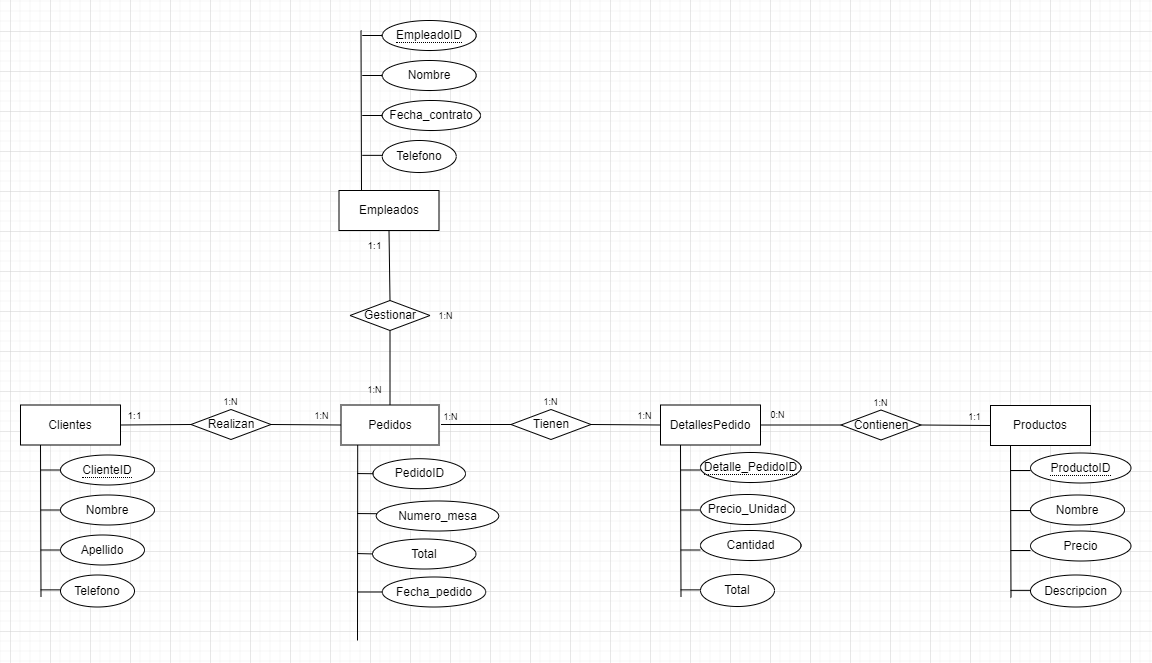

The diagram above was exported from draw.io. Its source (the exported page's mxGraphModel, read from the mxfile embedded in the PNG):
<mxGraphModel dx="1068" dy="1982" grid="1" gridSize="10" guides="1" tooltips="1" connect="1" arrows="1" fold="1" page="1" pageScale="1" pageWidth="827" pageHeight="1169" math="0" shadow="0">
  <root>
    <mxCell id="0" />
    <mxCell id="1" parent="0" />
    <mxCell id="crbZ1VoqMiWoC0ZSW61m-43" value="Clientes" style="whiteSpace=wrap;html=1;align=center;" parent="1" vertex="1">
      <mxGeometry x="90" y="-665.5" width="100" height="40" as="geometry" />
    </mxCell>
    <mxCell id="crbZ1VoqMiWoC0ZSW61m-44" value="Apellido" style="ellipse;whiteSpace=wrap;html=1;align=center;" parent="1" vertex="1">
      <mxGeometry x="130" y="-535.5" width="84" height="30" as="geometry" />
    </mxCell>
    <mxCell id="crbZ1VoqMiWoC0ZSW61m-45" value="" style="endArrow=none;html=1;rounded=0;" parent="1" edge="1">
      <mxGeometry relative="1" as="geometry">
        <mxPoint x="110.5" y="-473.5" as="sourcePoint" />
        <mxPoint x="110" y="-625.5" as="targetPoint" />
      </mxGeometry>
    </mxCell>
    <mxCell id="crbZ1VoqMiWoC0ZSW61m-46" value="Telefono" style="ellipse;whiteSpace=wrap;html=1;align=center;" parent="1" vertex="1">
      <mxGeometry x="130" y="-495.5" width="74" height="32" as="geometry" />
    </mxCell>
    <mxCell id="crbZ1VoqMiWoC0ZSW61m-47" value="Nombre" style="ellipse;whiteSpace=wrap;html=1;align=center;" parent="1" vertex="1">
      <mxGeometry x="130" y="-575.5" width="94" height="30" as="geometry" />
    </mxCell>
    <mxCell id="crbZ1VoqMiWoC0ZSW61m-48" value="&lt;span style=&quot;border-bottom: 1px dotted&quot;&gt;ClienteID&lt;/span&gt;" style="ellipse;whiteSpace=wrap;html=1;align=center;" parent="1" vertex="1">
      <mxGeometry x="130" y="-615.5" width="94" height="30" as="geometry" />
    </mxCell>
    <mxCell id="crbZ1VoqMiWoC0ZSW61m-49" value="" style="endArrow=none;html=1;rounded=0;entryX=0;entryY=0.5;entryDx=0;entryDy=0;" parent="1" target="crbZ1VoqMiWoC0ZSW61m-48" edge="1">
      <mxGeometry width="50" height="50" relative="1" as="geometry">
        <mxPoint x="110" y="-600.5" as="sourcePoint" />
        <mxPoint x="80" y="-545.5" as="targetPoint" />
      </mxGeometry>
    </mxCell>
    <mxCell id="crbZ1VoqMiWoC0ZSW61m-50" value="" style="endArrow=none;html=1;rounded=0;entryX=0;entryY=0.5;entryDx=0;entryDy=0;" parent="1" target="crbZ1VoqMiWoC0ZSW61m-47" edge="1">
      <mxGeometry width="50" height="50" relative="1" as="geometry">
        <mxPoint x="110" y="-560.5" as="sourcePoint" />
        <mxPoint x="-150" y="-525.5" as="targetPoint" />
      </mxGeometry>
    </mxCell>
    <mxCell id="crbZ1VoqMiWoC0ZSW61m-51" value="" style="endArrow=none;html=1;rounded=0;" parent="1" edge="1">
      <mxGeometry width="50" height="50" relative="1" as="geometry">
        <mxPoint x="110" y="-520.5" as="sourcePoint" />
        <mxPoint x="130" y="-520.5" as="targetPoint" />
      </mxGeometry>
    </mxCell>
    <mxCell id="crbZ1VoqMiWoC0ZSW61m-52" value="" style="endArrow=none;html=1;rounded=0;" parent="1" edge="1">
      <mxGeometry width="50" height="50" relative="1" as="geometry">
        <mxPoint x="110" y="-480.64" as="sourcePoint" />
        <mxPoint x="130" y="-480.64" as="targetPoint" />
      </mxGeometry>
    </mxCell>
    <mxCell id="crbZ1VoqMiWoC0ZSW61m-53" value="Pedidos" style="whiteSpace=wrap;html=1;align=center;" parent="1" vertex="1">
      <mxGeometry x="410.5" y="-665.5" width="98" height="40" as="geometry" />
    </mxCell>
    <mxCell id="crbZ1VoqMiWoC0ZSW61m-54" value="&lt;font style=&quot;font-size: 9px;&quot;&gt;1:N&lt;/font&gt;" style="text;html=1;align=center;verticalAlign=middle;resizable=0;points=[];autosize=1;strokeColor=none;fillColor=none;strokeWidth=0;" parent="1" vertex="1">
      <mxGeometry x="370.5" y="-670" width="40" height="30" as="geometry" />
    </mxCell>
    <mxCell id="crbZ1VoqMiWoC0ZSW61m-55" value="&lt;font style=&quot;font-size: 9px;&quot;&gt;1:N&lt;/font&gt;" style="text;html=1;align=center;verticalAlign=middle;resizable=0;points=[];autosize=1;strokeColor=none;fillColor=none;strokeWidth=0;" parent="1" vertex="1">
      <mxGeometry x="499.5" y="-669.5" width="40" height="30" as="geometry" />
    </mxCell>
    <mxCell id="crbZ1VoqMiWoC0ZSW61m-56" value="PedidoID" style="ellipse;whiteSpace=wrap;html=1;align=center;" parent="1" vertex="1">
      <mxGeometry x="442.5" y="-611.78" width="92.5" height="30" as="geometry" />
    </mxCell>
    <mxCell id="crbZ1VoqMiWoC0ZSW61m-58" value="" style="endArrow=none;html=1;rounded=0;entryX=0.177;entryY=0.982;entryDx=0;entryDy=0;entryPerimeter=0;" parent="1" edge="1">
      <mxGeometry relative="1" as="geometry">
        <mxPoint x="427" y="-430" as="sourcePoint" />
        <mxPoint x="427.20000000000005" y="-625.5" as="targetPoint" />
      </mxGeometry>
    </mxCell>
    <mxCell id="crbZ1VoqMiWoC0ZSW61m-59" value="" style="endArrow=none;html=1;rounded=0;entryX=1;entryY=0.5;entryDx=0;entryDy=0;" parent="1" edge="1">
      <mxGeometry relative="1" as="geometry">
        <mxPoint x="445" y="-516.5" as="sourcePoint" />
        <mxPoint x="426.5" y="-516.96" as="targetPoint" />
      </mxGeometry>
    </mxCell>
    <mxCell id="crbZ1VoqMiWoC0ZSW61m-60" value="" style="endArrow=none;html=1;rounded=0;entryX=1;entryY=0.5;entryDx=0;entryDy=0;" parent="1" edge="1">
      <mxGeometry relative="1" as="geometry">
        <mxPoint x="446.5000000000009" y="-556.78" as="sourcePoint" />
        <mxPoint x="426.5" y="-556.9599999999999" as="targetPoint" />
      </mxGeometry>
    </mxCell>
    <mxCell id="crbZ1VoqMiWoC0ZSW61m-61" value="" style="endArrow=none;html=1;rounded=0;entryX=1;entryY=0.5;entryDx=0;entryDy=0;exitX=0;exitY=0.5;exitDx=0;exitDy=0;" parent="1" source="crbZ1VoqMiWoC0ZSW61m-56" edge="1">
      <mxGeometry relative="1" as="geometry">
        <mxPoint x="435" y="-596.5" as="sourcePoint" />
        <mxPoint x="426.5" y="-596.96" as="targetPoint" />
      </mxGeometry>
    </mxCell>
    <mxCell id="crbZ1VoqMiWoC0ZSW61m-62" value="" style="endArrow=none;html=1;rounded=0;" parent="1" source="crbZ1VoqMiWoC0ZSW61m-63" edge="1">
      <mxGeometry relative="1" as="geometry">
        <mxPoint x="446.5" y="-473.5000000000001" as="sourcePoint" />
        <mxPoint x="426.5" y="-478.5" as="targetPoint" />
      </mxGeometry>
    </mxCell>
    <mxCell id="crbZ1VoqMiWoC0ZSW61m-63" value="Fecha_pedido" style="ellipse;whiteSpace=wrap;html=1;align=center;" parent="1" vertex="1">
      <mxGeometry x="451.75" y="-493.5" width="103.5" height="30" as="geometry" />
    </mxCell>
    <mxCell id="crbZ1VoqMiWoC0ZSW61m-64" value="Numero_mesa" style="ellipse;whiteSpace=wrap;html=1;align=center;" parent="1" vertex="1">
      <mxGeometry x="445.75" y="-569.5" width="122.5" height="30" as="geometry" />
    </mxCell>
    <mxCell id="crbZ1VoqMiWoC0ZSW61m-65" value="Realizan" style="shape=rhombus;perimeter=rhombusPerimeter;whiteSpace=wrap;html=1;align=center;" parent="1" vertex="1">
      <mxGeometry x="260.5" y="-661" width="80" height="30" as="geometry" />
    </mxCell>
    <mxCell id="crbZ1VoqMiWoC0ZSW61m-66" value="&lt;font style=&quot;font-size: 9px;&quot;&gt;1:N&lt;/font&gt;" style="text;html=1;align=center;verticalAlign=middle;resizable=0;points=[];autosize=1;strokeColor=none;fillColor=none;strokeWidth=0;" parent="1" vertex="1">
      <mxGeometry x="279.5" y="-684" width="40" height="30" as="geometry" />
    </mxCell>
    <mxCell id="2-c8d2inzGxDVp3STAIM-2" value="" style="endArrow=none;html=1;rounded=0;entryX=1;entryY=0.5;entryDx=0;entryDy=0;exitX=0;exitY=0.5;exitDx=0;exitDy=0;" parent="1" source="crbZ1VoqMiWoC0ZSW61m-65" target="crbZ1VoqMiWoC0ZSW61m-43" edge="1">
      <mxGeometry relative="1" as="geometry">
        <mxPoint x="283.5" y="-952" as="sourcePoint" />
        <mxPoint x="229.5" y="-952" as="targetPoint" />
        <Array as="points" />
      </mxGeometry>
    </mxCell>
    <mxCell id="2-c8d2inzGxDVp3STAIM-3" value="" style="endArrow=none;html=1;rounded=0;entryX=1;entryY=0.5;entryDx=0;entryDy=0;exitX=0;exitY=0.5;exitDx=0;exitDy=0;" parent="1" source="crbZ1VoqMiWoC0ZSW61m-53" target="crbZ1VoqMiWoC0ZSW61m-65" edge="1">
      <mxGeometry relative="1" as="geometry">
        <mxPoint x="293.5" y="-942" as="sourcePoint" />
        <mxPoint x="239.5" y="-942" as="targetPoint" />
        <Array as="points" />
      </mxGeometry>
    </mxCell>
    <mxCell id="2-c8d2inzGxDVp3STAIM-4" value="&lt;font size=&quot;1&quot;&gt;1:1&lt;/font&gt;" style="text;html=1;align=center;verticalAlign=middle;resizable=0;points=[];autosize=1;strokeColor=none;fillColor=none;strokeWidth=0;" parent="1" vertex="1">
      <mxGeometry x="184" y="-670" width="40" height="30" as="geometry" />
    </mxCell>
    <mxCell id="2-c8d2inzGxDVp3STAIM-5" value="DetallesPedido" style="whiteSpace=wrap;html=1;align=center;" parent="1" vertex="1">
      <mxGeometry x="730" y="-665.5" width="100" height="40" as="geometry" />
    </mxCell>
    <mxCell id="2-c8d2inzGxDVp3STAIM-6" value="Cantidad" style="ellipse;whiteSpace=wrap;html=1;align=center;" parent="1" vertex="1">
      <mxGeometry x="770" y="-540" width="100.5" height="30" as="geometry" />
    </mxCell>
    <mxCell id="2-c8d2inzGxDVp3STAIM-7" value="" style="endArrow=none;html=1;rounded=0;" parent="1" edge="1">
      <mxGeometry relative="1" as="geometry">
        <mxPoint x="750.5" y="-473.5" as="sourcePoint" />
        <mxPoint x="750" y="-625.5" as="targetPoint" />
      </mxGeometry>
    </mxCell>
    <mxCell id="2-c8d2inzGxDVp3STAIM-8" value="Total" style="ellipse;whiteSpace=wrap;html=1;align=center;" parent="1" vertex="1">
      <mxGeometry x="770" y="-496" width="74" height="32" as="geometry" />
    </mxCell>
    <mxCell id="2-c8d2inzGxDVp3STAIM-9" value="Precio_Unidad" style="ellipse;whiteSpace=wrap;html=1;align=center;" parent="1" vertex="1">
      <mxGeometry x="770" y="-576" width="94" height="30" as="geometry" />
    </mxCell>
    <mxCell id="2-c8d2inzGxDVp3STAIM-10" value="&lt;span style=&quot;border-bottom: 1px dotted&quot;&gt;Detalle_PedidoID&lt;/span&gt;" style="ellipse;whiteSpace=wrap;html=1;align=center;" parent="1" vertex="1">
      <mxGeometry x="770" y="-618" width="100.5" height="30" as="geometry" />
    </mxCell>
    <mxCell id="2-c8d2inzGxDVp3STAIM-11" value="" style="endArrow=none;html=1;rounded=0;entryX=0;entryY=0.5;entryDx=0;entryDy=0;" parent="1" edge="1">
      <mxGeometry width="50" height="50" relative="1" as="geometry">
        <mxPoint x="750" y="-600.5" as="sourcePoint" />
        <mxPoint x="770.0000000000014" y="-600.5" as="targetPoint" />
      </mxGeometry>
    </mxCell>
    <mxCell id="2-c8d2inzGxDVp3STAIM-12" value="" style="endArrow=none;html=1;rounded=0;entryX=0;entryY=0.5;entryDx=0;entryDy=0;" parent="1" edge="1">
      <mxGeometry width="50" height="50" relative="1" as="geometry">
        <mxPoint x="750" y="-560.5" as="sourcePoint" />
        <mxPoint x="770.0000000000014" y="-560.5" as="targetPoint" />
      </mxGeometry>
    </mxCell>
    <mxCell id="2-c8d2inzGxDVp3STAIM-13" value="" style="endArrow=none;html=1;rounded=0;" parent="1" edge="1">
      <mxGeometry width="50" height="50" relative="1" as="geometry">
        <mxPoint x="750" y="-520.5" as="sourcePoint" />
        <mxPoint x="770" y="-520.5" as="targetPoint" />
      </mxGeometry>
    </mxCell>
    <mxCell id="2-c8d2inzGxDVp3STAIM-14" value="" style="endArrow=none;html=1;rounded=0;" parent="1" edge="1">
      <mxGeometry width="50" height="50" relative="1" as="geometry">
        <mxPoint x="750" y="-480.64" as="sourcePoint" />
        <mxPoint x="770" y="-480.64" as="targetPoint" />
      </mxGeometry>
    </mxCell>
    <mxCell id="2-c8d2inzGxDVp3STAIM-15" value="Tienen" style="shape=rhombus;perimeter=rhombusPerimeter;whiteSpace=wrap;html=1;align=center;" parent="1" vertex="1">
      <mxGeometry x="580.5" y="-661" width="80" height="30" as="geometry" />
    </mxCell>
    <mxCell id="2-c8d2inzGxDVp3STAIM-16" value="&lt;font style=&quot;font-size: 9px;&quot;&gt;1:N&lt;/font&gt;" style="text;html=1;align=center;verticalAlign=middle;resizable=0;points=[];autosize=1;strokeColor=none;fillColor=none;strokeWidth=0;" parent="1" vertex="1">
      <mxGeometry x="599.5" y="-684" width="40" height="30" as="geometry" />
    </mxCell>
    <mxCell id="2-c8d2inzGxDVp3STAIM-17" value="" style="endArrow=none;html=1;rounded=0;exitX=0;exitY=0.5;exitDx=0;exitDy=0;" parent="1" source="2-c8d2inzGxDVp3STAIM-15" edge="1">
      <mxGeometry relative="1" as="geometry">
        <mxPoint x="270.5" y="-636" as="sourcePoint" />
        <mxPoint x="510.5" y="-646" as="targetPoint" />
        <Array as="points" />
      </mxGeometry>
    </mxCell>
    <mxCell id="2-c8d2inzGxDVp3STAIM-18" value="" style="endArrow=none;html=1;rounded=0;exitX=1;exitY=0.5;exitDx=0;exitDy=0;entryX=0;entryY=0.5;entryDx=0;entryDy=0;" parent="1" source="2-c8d2inzGxDVp3STAIM-15" target="2-c8d2inzGxDVp3STAIM-5" edge="1">
      <mxGeometry relative="1" as="geometry">
        <mxPoint x="590.5" y="-636" as="sourcePoint" />
        <mxPoint x="520.5" y="-636" as="targetPoint" />
        <Array as="points" />
      </mxGeometry>
    </mxCell>
    <mxCell id="2-c8d2inzGxDVp3STAIM-20" value="&lt;font style=&quot;font-size: 9px;&quot;&gt;1:N&lt;/font&gt;" style="text;html=1;align=center;verticalAlign=middle;resizable=0;points=[];autosize=1;strokeColor=none;fillColor=none;strokeWidth=0;" parent="1" vertex="1">
      <mxGeometry x="694" y="-670" width="40" height="30" as="geometry" />
    </mxCell>
    <mxCell id="2-c8d2inzGxDVp3STAIM-21" value="Productos" style="whiteSpace=wrap;html=1;align=center;" parent="1" vertex="1">
      <mxGeometry x="1060" y="-665" width="100" height="40" as="geometry" />
    </mxCell>
    <mxCell id="2-c8d2inzGxDVp3STAIM-22" value="Precio" style="ellipse;whiteSpace=wrap;html=1;align=center;" parent="1" vertex="1">
      <mxGeometry x="1100" y="-539.5" width="100.5" height="30" as="geometry" />
    </mxCell>
    <mxCell id="2-c8d2inzGxDVp3STAIM-23" value="" style="endArrow=none;html=1;rounded=0;" parent="1" edge="1">
      <mxGeometry relative="1" as="geometry">
        <mxPoint x="1080.5" y="-473" as="sourcePoint" />
        <mxPoint x="1080" y="-625" as="targetPoint" />
      </mxGeometry>
    </mxCell>
    <mxCell id="2-c8d2inzGxDVp3STAIM-24" value="Descripcion" style="ellipse;whiteSpace=wrap;html=1;align=center;" parent="1" vertex="1">
      <mxGeometry x="1100" y="-495.5" width="90.5" height="32" as="geometry" />
    </mxCell>
    <mxCell id="2-c8d2inzGxDVp3STAIM-25" value="Nombre" style="ellipse;whiteSpace=wrap;html=1;align=center;" parent="1" vertex="1">
      <mxGeometry x="1100" y="-575.5" width="94" height="30" as="geometry" />
    </mxCell>
    <mxCell id="2-c8d2inzGxDVp3STAIM-26" value="&lt;span style=&quot;border-bottom: 1px dotted&quot;&gt;ProductoID&lt;/span&gt;" style="ellipse;whiteSpace=wrap;html=1;align=center;" parent="1" vertex="1">
      <mxGeometry x="1100" y="-617.5" width="100.5" height="30" as="geometry" />
    </mxCell>
    <mxCell id="2-c8d2inzGxDVp3STAIM-27" value="" style="endArrow=none;html=1;rounded=0;entryX=0;entryY=0.5;entryDx=0;entryDy=0;" parent="1" edge="1">
      <mxGeometry width="50" height="50" relative="1" as="geometry">
        <mxPoint x="1080" y="-600" as="sourcePoint" />
        <mxPoint x="1100.0000000000014" y="-600" as="targetPoint" />
      </mxGeometry>
    </mxCell>
    <mxCell id="2-c8d2inzGxDVp3STAIM-28" value="" style="endArrow=none;html=1;rounded=0;entryX=0;entryY=0.5;entryDx=0;entryDy=0;" parent="1" edge="1">
      <mxGeometry width="50" height="50" relative="1" as="geometry">
        <mxPoint x="1080" y="-560" as="sourcePoint" />
        <mxPoint x="1100.0000000000014" y="-560" as="targetPoint" />
      </mxGeometry>
    </mxCell>
    <mxCell id="2-c8d2inzGxDVp3STAIM-29" value="" style="endArrow=none;html=1;rounded=0;" parent="1" edge="1">
      <mxGeometry width="50" height="50" relative="1" as="geometry">
        <mxPoint x="1080" y="-520" as="sourcePoint" />
        <mxPoint x="1100" y="-520" as="targetPoint" />
      </mxGeometry>
    </mxCell>
    <mxCell id="2-c8d2inzGxDVp3STAIM-30" value="" style="endArrow=none;html=1;rounded=0;" parent="1" edge="1">
      <mxGeometry width="50" height="50" relative="1" as="geometry">
        <mxPoint x="1080" y="-480.14" as="sourcePoint" />
        <mxPoint x="1100" y="-480.14" as="targetPoint" />
      </mxGeometry>
    </mxCell>
    <mxCell id="2-c8d2inzGxDVp3STAIM-31" value="Contienen" style="shape=rhombus;perimeter=rhombusPerimeter;whiteSpace=wrap;html=1;align=center;" parent="1" vertex="1">
      <mxGeometry x="910.5" y="-660.5" width="80" height="30" as="geometry" />
    </mxCell>
    <mxCell id="2-c8d2inzGxDVp3STAIM-32" value="&lt;font style=&quot;font-size: 9px;&quot;&gt;1:N&lt;/font&gt;" style="text;html=1;align=center;verticalAlign=middle;resizable=0;points=[];autosize=1;strokeColor=none;fillColor=none;strokeWidth=0;" parent="1" vertex="1">
      <mxGeometry x="929.5" y="-683.5" width="40" height="30" as="geometry" />
    </mxCell>
    <mxCell id="2-c8d2inzGxDVp3STAIM-33" value="" style="endArrow=none;html=1;rounded=0;exitX=1;exitY=0.5;exitDx=0;exitDy=0;entryX=0;entryY=0.5;entryDx=0;entryDy=0;" parent="1" source="2-c8d2inzGxDVp3STAIM-31" target="2-c8d2inzGxDVp3STAIM-21" edge="1">
      <mxGeometry relative="1" as="geometry">
        <mxPoint x="920.5" y="-635.5" as="sourcePoint" />
        <mxPoint x="850.5" y="-635.5" as="targetPoint" />
        <Array as="points" />
      </mxGeometry>
    </mxCell>
    <mxCell id="2-c8d2inzGxDVp3STAIM-34" value="&lt;font style=&quot;font-size: 9px;&quot;&gt;1:1&lt;/font&gt;" style="text;html=1;align=center;verticalAlign=middle;resizable=0;points=[];autosize=1;strokeColor=none;fillColor=none;strokeWidth=0;" parent="1" vertex="1">
      <mxGeometry x="1024" y="-669.5" width="40" height="30" as="geometry" />
    </mxCell>
    <mxCell id="2-c8d2inzGxDVp3STAIM-35" value="" style="endArrow=none;html=1;rounded=0;exitX=1;exitY=0.5;exitDx=0;exitDy=0;entryX=0;entryY=0.5;entryDx=0;entryDy=0;" parent="1" source="2-c8d2inzGxDVp3STAIM-5" target="2-c8d2inzGxDVp3STAIM-31" edge="1">
      <mxGeometry relative="1" as="geometry">
        <mxPoint x="1000.5" y="-635" as="sourcePoint" />
        <mxPoint x="1070.5" y="-635" as="targetPoint" />
        <Array as="points" />
      </mxGeometry>
    </mxCell>
    <mxCell id="2-c8d2inzGxDVp3STAIM-36" value="Empleados" style="whiteSpace=wrap;html=1;align=center;" parent="1" vertex="1">
      <mxGeometry x="408.5" y="-880" width="100" height="40" as="geometry" />
    </mxCell>
    <mxCell id="2-c8d2inzGxDVp3STAIM-37" value="Fecha_contrato" style="ellipse;whiteSpace=wrap;html=1;align=center;" parent="1" vertex="1">
      <mxGeometry x="451.75" y="-970" width="98.25" height="30" as="geometry" />
    </mxCell>
    <mxCell id="2-c8d2inzGxDVp3STAIM-38" value="" style="endArrow=none;html=1;rounded=0;" parent="1" edge="1">
      <mxGeometry relative="1" as="geometry">
        <mxPoint x="431" y="-880" as="sourcePoint" />
        <mxPoint x="430.5" y="-1040" as="targetPoint" />
      </mxGeometry>
    </mxCell>
    <mxCell id="2-c8d2inzGxDVp3STAIM-39" value="Telefono" style="ellipse;whiteSpace=wrap;html=1;align=center;" parent="1" vertex="1">
      <mxGeometry x="451.75" y="-930" width="74" height="32" as="geometry" />
    </mxCell>
    <mxCell id="2-c8d2inzGxDVp3STAIM-40" value="Nombre" style="ellipse;whiteSpace=wrap;html=1;align=center;" parent="1" vertex="1">
      <mxGeometry x="451.75" y="-1010" width="94" height="30" as="geometry" />
    </mxCell>
    <mxCell id="2-c8d2inzGxDVp3STAIM-41" value="&lt;span style=&quot;border-bottom: 1px dotted&quot;&gt;EmpleadoID&lt;/span&gt;" style="ellipse;whiteSpace=wrap;html=1;align=center;" parent="1" vertex="1">
      <mxGeometry x="451.75" y="-1050" width="94" height="30" as="geometry" />
    </mxCell>
    <mxCell id="2-c8d2inzGxDVp3STAIM-42" value="" style="endArrow=none;html=1;rounded=0;entryX=0;entryY=0.5;entryDx=0;entryDy=0;" parent="1" target="2-c8d2inzGxDVp3STAIM-41" edge="1">
      <mxGeometry width="50" height="50" relative="1" as="geometry">
        <mxPoint x="431.75" y="-1035" as="sourcePoint" />
        <mxPoint x="401.75" y="-980" as="targetPoint" />
      </mxGeometry>
    </mxCell>
    <mxCell id="2-c8d2inzGxDVp3STAIM-43" value="" style="endArrow=none;html=1;rounded=0;entryX=0;entryY=0.5;entryDx=0;entryDy=0;" parent="1" target="2-c8d2inzGxDVp3STAIM-40" edge="1">
      <mxGeometry width="50" height="50" relative="1" as="geometry">
        <mxPoint x="431.75" y="-995" as="sourcePoint" />
        <mxPoint x="171.75" y="-960" as="targetPoint" />
      </mxGeometry>
    </mxCell>
    <mxCell id="2-c8d2inzGxDVp3STAIM-44" value="" style="endArrow=none;html=1;rounded=0;" parent="1" edge="1">
      <mxGeometry width="50" height="50" relative="1" as="geometry">
        <mxPoint x="431.75" y="-955" as="sourcePoint" />
        <mxPoint x="451.75" y="-955" as="targetPoint" />
      </mxGeometry>
    </mxCell>
    <mxCell id="2-c8d2inzGxDVp3STAIM-45" value="" style="endArrow=none;html=1;rounded=0;" parent="1" edge="1">
      <mxGeometry width="50" height="50" relative="1" as="geometry">
        <mxPoint x="431.75" y="-915.14" as="sourcePoint" />
        <mxPoint x="451.75" y="-915.14" as="targetPoint" />
      </mxGeometry>
    </mxCell>
    <mxCell id="2-c8d2inzGxDVp3STAIM-47" value="Gestionar" style="shape=rhombus;perimeter=rhombusPerimeter;whiteSpace=wrap;html=1;align=center;" parent="1" vertex="1">
      <mxGeometry x="419.5" y="-770" width="80" height="30" as="geometry" />
    </mxCell>
    <mxCell id="2-c8d2inzGxDVp3STAIM-48" value="" style="endArrow=none;html=1;rounded=0;exitX=0.5;exitY=1;exitDx=0;exitDy=0;entryX=0.5;entryY=0;entryDx=0;entryDy=0;" parent="1" source="2-c8d2inzGxDVp3STAIM-36" target="2-c8d2inzGxDVp3STAIM-47" edge="1">
      <mxGeometry relative="1" as="geometry">
        <mxPoint x="270.5" y="-636" as="sourcePoint" />
        <mxPoint x="560.5" y="-810" as="targetPoint" />
        <Array as="points" />
      </mxGeometry>
    </mxCell>
    <mxCell id="2-c8d2inzGxDVp3STAIM-49" value="" style="endArrow=none;html=1;rounded=0;exitX=0.5;exitY=1;exitDx=0;exitDy=0;entryX=0.5;entryY=0;entryDx=0;entryDy=0;" parent="1" source="2-c8d2inzGxDVp3STAIM-47" target="crbZ1VoqMiWoC0ZSW61m-53" edge="1">
      <mxGeometry relative="1" as="geometry">
        <mxPoint x="460.5" y="-670" as="sourcePoint" />
        <mxPoint x="530.5" y="-740" as="targetPoint" />
        <Array as="points" />
      </mxGeometry>
    </mxCell>
    <mxCell id="2-c8d2inzGxDVp3STAIM-50" value="&lt;font style=&quot;font-size: 9px;&quot;&gt;0:N&lt;/font&gt;" style="text;html=1;align=center;verticalAlign=middle;resizable=0;points=[];autosize=1;strokeColor=none;fillColor=none;strokeWidth=0;" parent="1" vertex="1">
      <mxGeometry x="826.5" y="-671" width="40" height="30" as="geometry" />
    </mxCell>
    <mxCell id="2-c8d2inzGxDVp3STAIM-52" value="&lt;font style=&quot;font-size: 9px;&quot;&gt;1:N&lt;/font&gt;" style="text;html=1;align=center;verticalAlign=middle;resizable=0;points=[];autosize=1;strokeColor=none;fillColor=none;strokeWidth=0;" parent="1" vertex="1">
      <mxGeometry x="423.5" y="-696.5" width="40" height="30" as="geometry" />
    </mxCell>
    <mxCell id="2-c8d2inzGxDVp3STAIM-54" value="&lt;font size=&quot;1&quot;&gt;1:1&lt;/font&gt;" style="text;html=1;align=center;verticalAlign=middle;resizable=0;points=[];autosize=1;strokeColor=none;fillColor=none;strokeWidth=0;" parent="1" vertex="1">
      <mxGeometry x="423.5" y="-840" width="40" height="30" as="geometry" />
    </mxCell>
    <mxCell id="2-c8d2inzGxDVp3STAIM-55" value="&lt;font style=&quot;font-size: 9px;&quot;&gt;1:N&lt;/font&gt;" style="text;html=1;align=center;verticalAlign=middle;resizable=0;points=[];autosize=1;strokeColor=none;fillColor=none;strokeWidth=0;" parent="1" vertex="1">
      <mxGeometry x="495" y="-770" width="40" height="30" as="geometry" />
    </mxCell>
    <mxCell id="2-c8d2inzGxDVp3STAIM-107" value="Total" style="ellipse;whiteSpace=wrap;html=1;align=center;" parent="1" vertex="1">
      <mxGeometry x="442" y="-531.5" width="103.5" height="30" as="geometry" />
    </mxCell>
  </root>
</mxGraphModel>